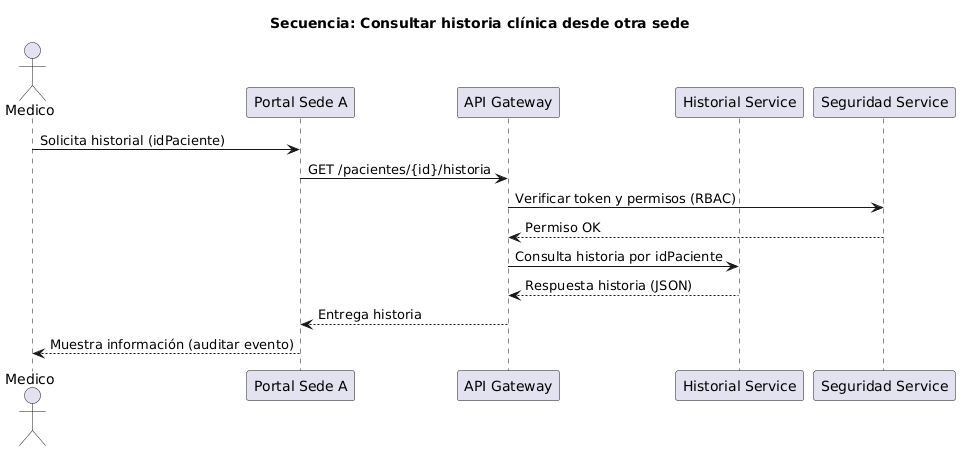

The diagram above was rendered by PlantUML. Its source (embedded in the PNG):
@startuml sequence-consultar-historia
title Secuencia: Consultar historia clínica desde otra sede
actor Medico
participant "Portal Sede A" as PortalA
participant "API Gateway" as Gateway
participant "Historial Service" as Hist
participant "Seguridad Service" as Sec

Medico -> PortalA: Solicita historial (idPaciente)
PortalA -> Gateway: GET /pacientes/{id}/historia
Gateway -> Sec: Verificar token y permisos (RBAC)
Sec --> Gateway: Permiso OK
Gateway -> Hist: Consulta historia por idPaciente
Hist --> Gateway: Respuesta historia (JSON)
Gateway --> PortalA: Entrega historia
PortalA --> Medico: Muestra información (auditar evento)

@enduml